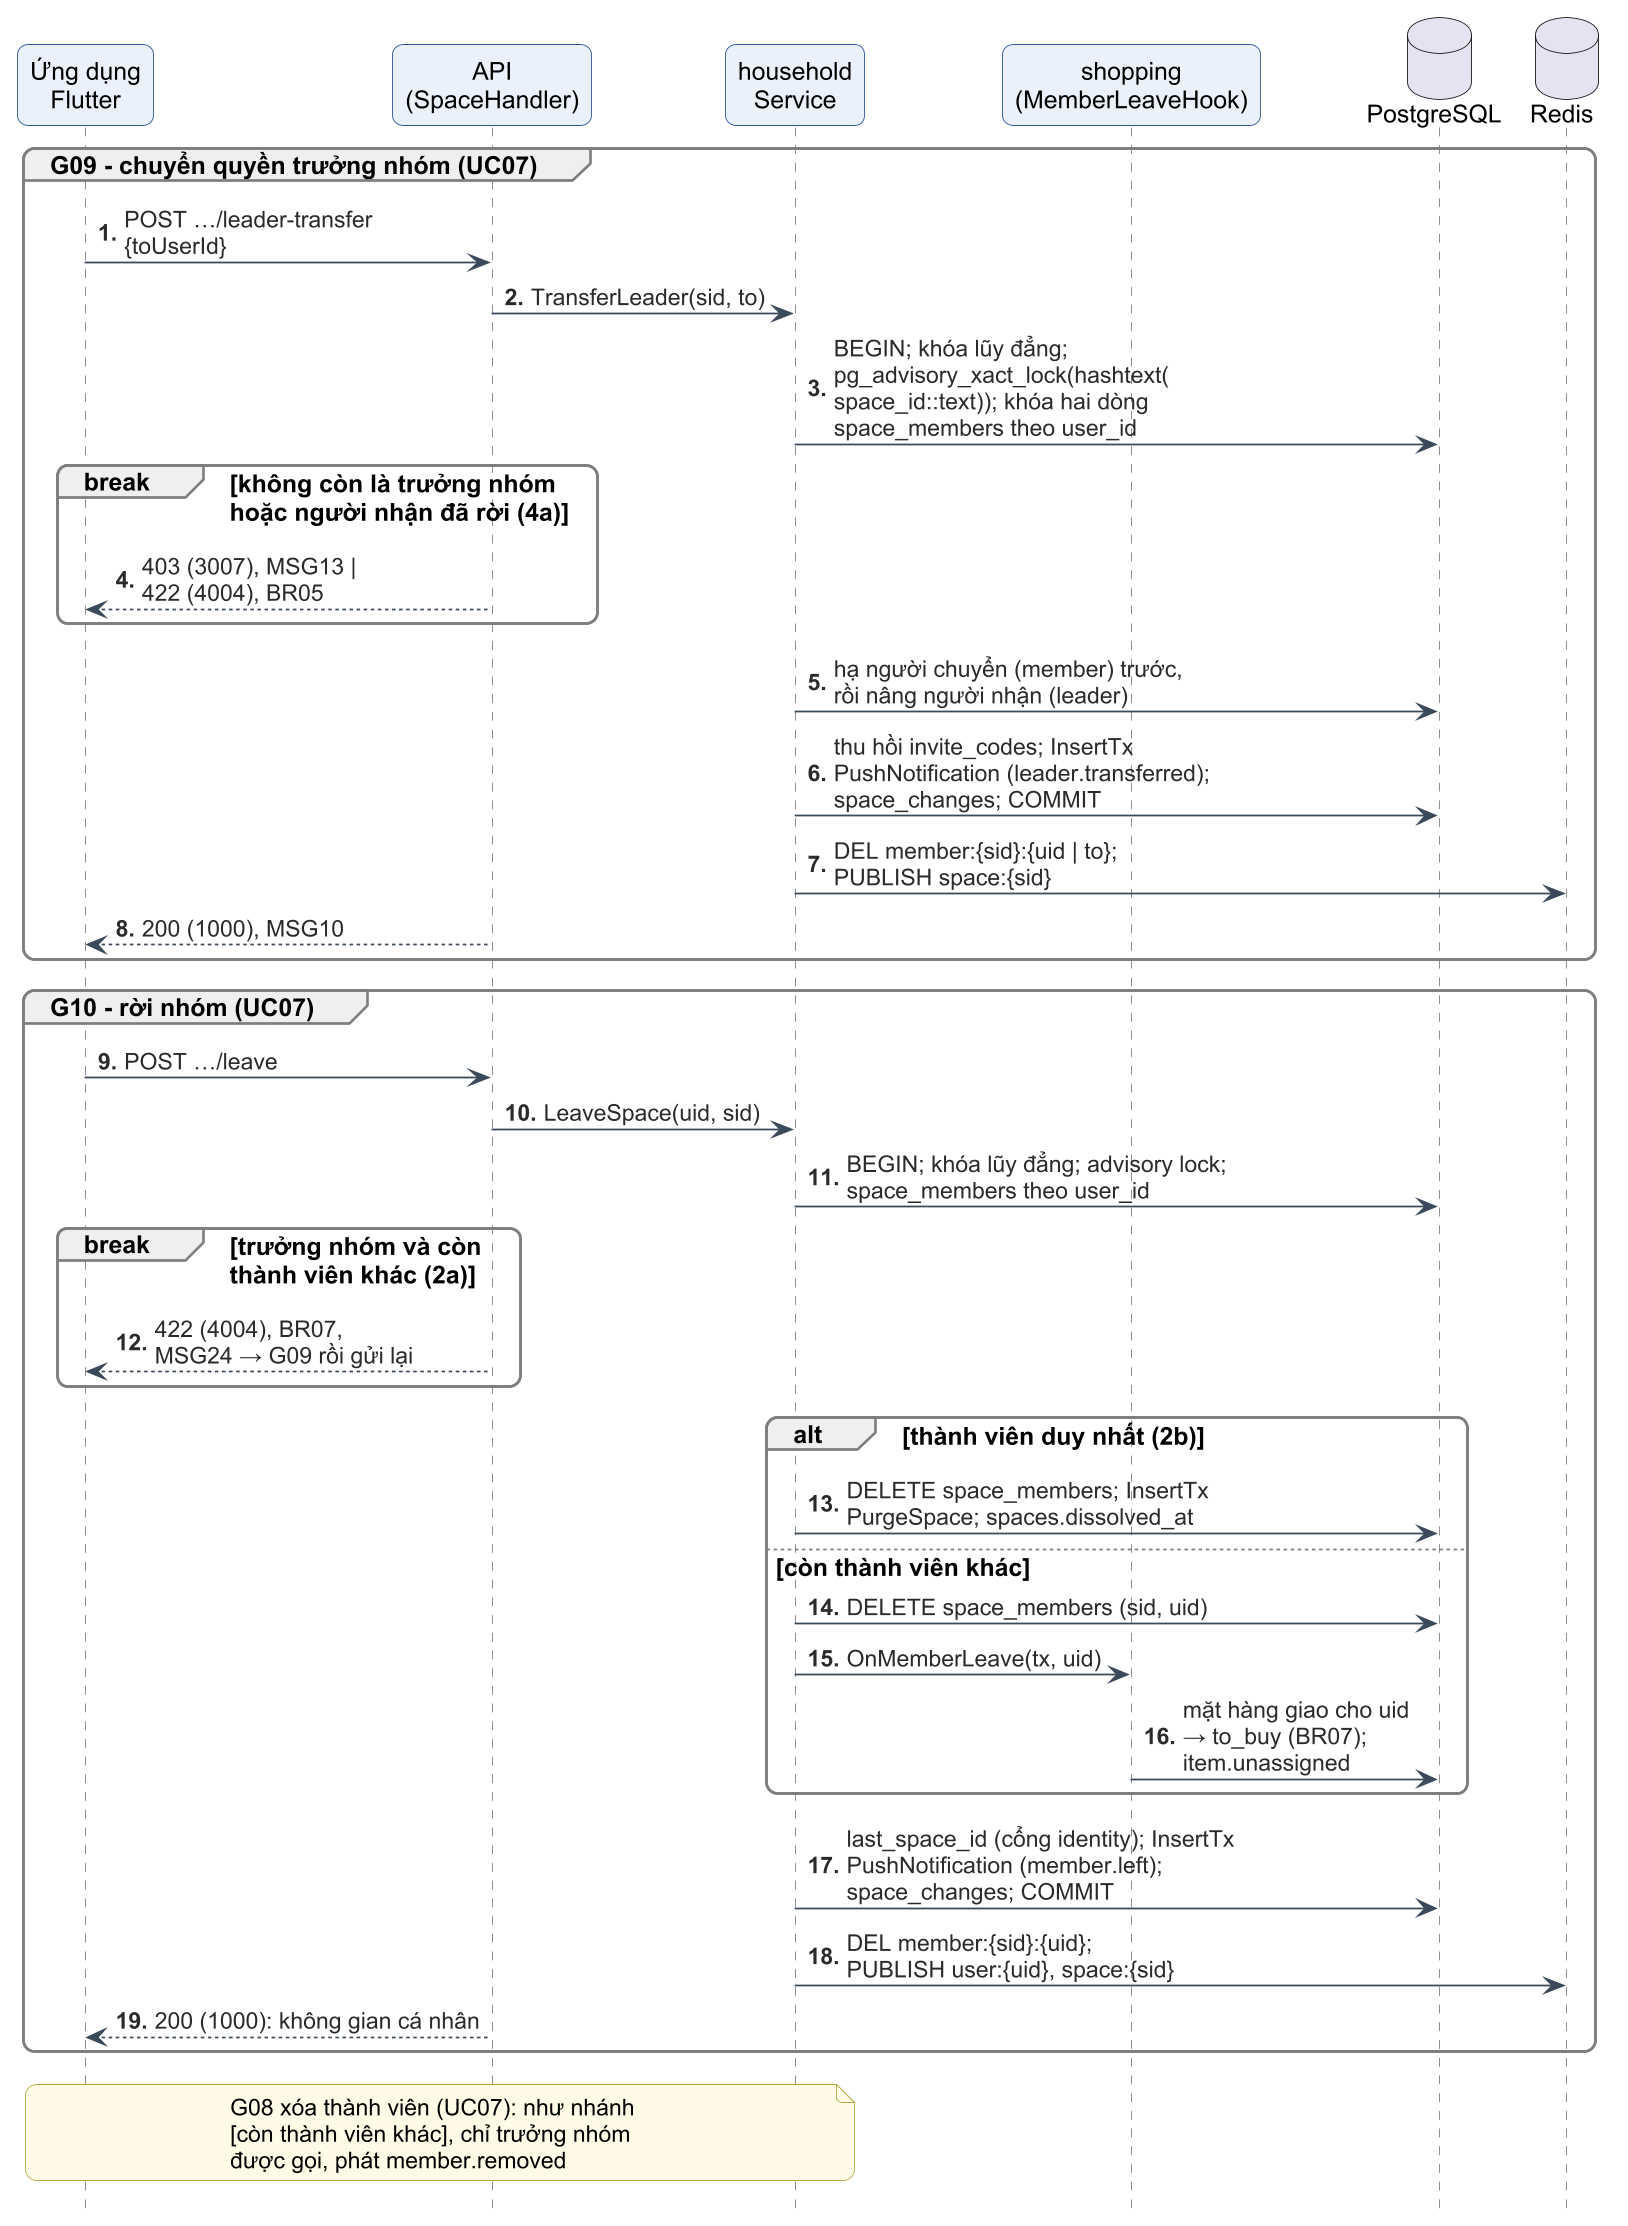

The diagram above was rendered by PlantUML. Its source (embedded in the PNG):
@startuml c3-36-seq-roi-nhom-chuyen-quyen
!include _style-c3.iuml
autonumber "<b>0."
hide footbox

participant "Ứng dụng\nFlutter" as APP
participant "API\n(SpaceHandler)" as API
participant "household\nService" as SVC
participant "shopping\n(MemberLeaveHook)" as HK
database "PostgreSQL" as PG
database "Redis" as RD

group G09 - chuyển quyền trưởng nhóm (UC07)
  APP -> API : POST …/leader-transfer\n{toUserId}
  API -> SVC : TransferLeader(sid, to)
  SVC -> PG : BEGIN; khóa lũy đẳng;\npg_advisory_xact_lock(hashtext(\nspace_id::text)); khóa hai dòng\nspace_members theo user_id
  break không còn là trưởng nhóm\nhoặc người nhận đã rời (4a)
    API --> APP : 403 (3007), MSG13 |\n422 (4004), BR05
  end
  SVC -> PG : hạ người chuyển (member) trước,\nrồi nâng người nhận (leader)
  SVC -> PG : thu hồi invite_codes; InsertTx\nPushNotification (leader.transferred);\nspace_changes; COMMIT
  SVC -> RD : DEL member:{sid}:{uid | to};\nPUBLISH space:{sid}
  API --> APP : 200 (1000), MSG10
end

group G10 - rời nhóm (UC07)
  APP -> API : POST …/leave
  API -> SVC : LeaveSpace(uid, sid)
  SVC -> PG : BEGIN; khóa lũy đẳng; advisory lock;\nspace_members theo user_id
  break trưởng nhóm và còn\nthành viên khác (2a)
    API --> APP : 422 (4004), BR07,\nMSG24 → G09 rồi gửi lại
  end
  alt thành viên duy nhất (2b)
    SVC -> PG : DELETE space_members; InsertTx\nPurgeSpace; spaces.dissolved_at
  else còn thành viên khác
    SVC -> PG : DELETE space_members (sid, uid)
    SVC -> HK : OnMemberLeave(tx, uid)
    HK -> PG : mặt hàng giao cho uid\n→ to_buy (BR07);\nitem.unassigned
  end
  SVC -> PG : last_space_id (cổng identity); InsertTx\nPushNotification (member.left);\nspace_changes; COMMIT
  SVC -> RD : DEL member:{sid}:{uid};\nPUBLISH user:{uid}, space:{sid}
  API --> APP : 200 (1000): không gian cá nhân
end
note over APP, SVC : G08 xóa thành viên (UC07): như nhánh\n[còn thành viên khác], chỉ trưởng nhóm\nđược gọi, phát member.removed
@enduml